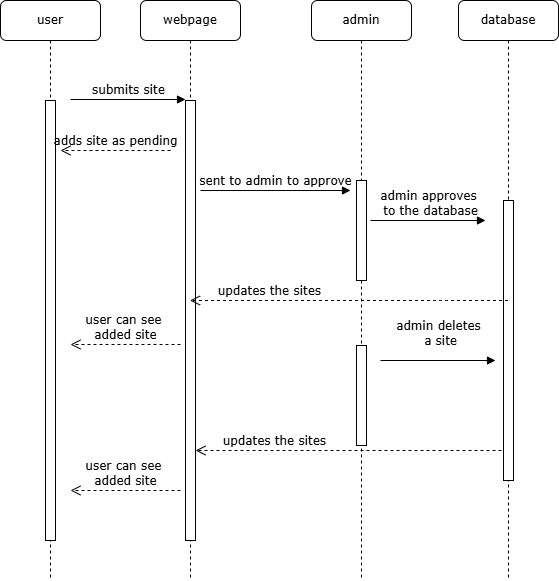

The diagram above was exported from draw.io. Its source (the exported page's mxGraphModel, read from the mxfile embedded in the PNG):
<mxGraphModel dx="1651" dy="744" grid="1" gridSize="10" guides="1" tooltips="1" connect="1" arrows="1" fold="1" page="1" pageScale="1" pageWidth="1100" pageHeight="850" background="none" math="0" shadow="0">
  <root>
    <mxCell id="0" />
    <mxCell id="1" parent="0" />
    <mxCell id="7baba1c4bc27f4b0-2" parent="1" style="shape=umlLifeline;perimeter=lifelinePerimeter;whiteSpace=wrap;html=1;container=1;collapsible=0;recursiveResize=0;outlineConnect=0;rounded=1;shadow=0;comic=0;labelBackgroundColor=none;strokeWidth=1;fontFamily=Verdana;fontSize=12;align=center;" value="webpage" vertex="1">
      <mxGeometry height="580" width="100" x="240" y="80" as="geometry" />
    </mxCell>
    <mxCell id="7baba1c4bc27f4b0-10" parent="7baba1c4bc27f4b0-2" style="html=1;points=[];perimeter=orthogonalPerimeter;rounded=0;shadow=0;comic=0;labelBackgroundColor=none;strokeWidth=1;fontFamily=Verdana;fontSize=12;align=center;" value="" vertex="1">
      <mxGeometry height="440" width="10" x="45" y="100" as="geometry" />
    </mxCell>
    <mxCell id="7baba1c4bc27f4b0-14" edge="1" parent="7baba1c4bc27f4b0-2" style="html=1;verticalAlign=bottom;endArrow=block;entryX=0;entryY=0;labelBackgroundColor=none;fontFamily=Verdana;fontSize=12;edgeStyle=elbowEdgeStyle;elbow=vertical;" value="sent to admin to approve">
      <mxGeometry relative="1" as="geometry">
        <mxPoint x="60" y="190" as="sourcePoint" />
        <mxPoint x="210" y="190.00000000000023" as="targetPoint" />
      </mxGeometry>
    </mxCell>
    <mxCell id="XT8CL8b_gicIVeitpKtt-11" edge="1" parent="7baba1c4bc27f4b0-2" style="html=1;verticalAlign=bottom;endArrow=open;dashed=1;endSize=8;labelBackgroundColor=none;fontFamily=Verdana;fontSize=12;" value="updates the sites&amp;nbsp;">
      <mxGeometry relative="1" x="0.4937" as="geometry">
        <mxPoint as="offset" />
        <Array as="points">
          <mxPoint x="305" y="450" />
        </Array>
        <mxPoint x="373" y="450" as="sourcePoint" />
        <mxPoint x="55" y="450" as="targetPoint" />
      </mxGeometry>
    </mxCell>
    <mxCell id="7baba1c4bc27f4b0-3" parent="1" style="shape=umlLifeline;perimeter=lifelinePerimeter;whiteSpace=wrap;html=1;container=1;collapsible=0;recursiveResize=0;outlineConnect=0;rounded=1;shadow=0;comic=0;labelBackgroundColor=none;strokeWidth=1;fontFamily=Verdana;fontSize=12;align=center;" value="admin" vertex="1">
      <mxGeometry height="580" width="100" x="411" y="80" as="geometry" />
    </mxCell>
    <mxCell id="7baba1c4bc27f4b0-13" parent="7baba1c4bc27f4b0-3" style="html=1;points=[];perimeter=orthogonalPerimeter;rounded=0;shadow=0;comic=0;labelBackgroundColor=none;strokeWidth=1;fontFamily=Verdana;fontSize=12;align=center;" value="" vertex="1">
      <mxGeometry height="100" width="10" x="45" y="180" as="geometry" />
    </mxCell>
    <mxCell id="XT8CL8b_gicIVeitpKtt-9" parent="7baba1c4bc27f4b0-3" style="html=1;points=[];perimeter=orthogonalPerimeter;rounded=0;shadow=0;comic=0;labelBackgroundColor=none;strokeWidth=1;fontFamily=Verdana;fontSize=12;align=center;" value="" vertex="1">
      <mxGeometry height="100" width="10" x="45" y="345" as="geometry" />
    </mxCell>
    <mxCell id="7baba1c4bc27f4b0-4" parent="1" style="shape=umlLifeline;perimeter=lifelinePerimeter;whiteSpace=wrap;html=1;container=1;collapsible=0;recursiveResize=0;outlineConnect=0;rounded=1;shadow=0;comic=0;labelBackgroundColor=none;strokeWidth=1;fontFamily=Verdana;fontSize=12;align=center;" value="database" vertex="1">
      <mxGeometry height="580" width="100" x="558" y="80" as="geometry" />
    </mxCell>
    <mxCell id="7baba1c4bc27f4b0-16" parent="7baba1c4bc27f4b0-4" style="html=1;points=[];perimeter=orthogonalPerimeter;rounded=0;shadow=0;comic=0;labelBackgroundColor=none;strokeWidth=1;fontFamily=Verdana;fontSize=12;align=center;" value="" vertex="1">
      <mxGeometry height="280" width="10" x="45" y="200" as="geometry" />
    </mxCell>
    <mxCell id="7baba1c4bc27f4b0-8" parent="1" style="shape=umlLifeline;perimeter=lifelinePerimeter;whiteSpace=wrap;html=1;container=1;collapsible=0;recursiveResize=0;outlineConnect=0;rounded=1;shadow=0;comic=0;labelBackgroundColor=none;strokeWidth=1;fontFamily=Verdana;fontSize=12;align=center;" value="user" vertex="1">
      <mxGeometry height="580" width="100" x="100" y="80" as="geometry" />
    </mxCell>
    <mxCell id="7baba1c4bc27f4b0-9" parent="7baba1c4bc27f4b0-8" style="html=1;points=[];perimeter=orthogonalPerimeter;rounded=0;shadow=0;comic=0;labelBackgroundColor=none;strokeWidth=1;fontFamily=Verdana;fontSize=12;align=center;" value="" vertex="1">
      <mxGeometry height="440" width="10" x="45" y="100" as="geometry" />
    </mxCell>
    <mxCell id="7baba1c4bc27f4b0-11" edge="1" parent="7baba1c4bc27f4b0-8" style="html=1;verticalAlign=bottom;endArrow=block;entryX=0;entryY=0;labelBackgroundColor=none;fontFamily=Verdana;fontSize=12;edgeStyle=elbowEdgeStyle;elbow=vertical;" value="submits site">
      <mxGeometry relative="1" as="geometry">
        <mxPoint x="70" y="99" as="sourcePoint" />
        <mxPoint x="185" y="99" as="targetPoint" />
      </mxGeometry>
    </mxCell>
    <mxCell id="XT8CL8b_gicIVeitpKtt-7" edge="1" parent="7baba1c4bc27f4b0-8" style="html=1;verticalAlign=bottom;endArrow=open;dashed=1;endSize=8;labelBackgroundColor=none;fontFamily=Verdana;fontSize=12;" value="user can see&amp;nbsp;&lt;div&gt;added site&lt;/div&gt;">
      <mxGeometry relative="1" as="geometry">
        <mxPoint x="180" y="344" as="sourcePoint" />
        <mxPoint x="70" y="344" as="targetPoint" />
      </mxGeometry>
    </mxCell>
    <mxCell id="XT8CL8b_gicIVeitpKtt-12" edge="1" parent="7baba1c4bc27f4b0-8" style="html=1;verticalAlign=bottom;endArrow=open;dashed=1;endSize=8;labelBackgroundColor=none;fontFamily=Verdana;fontSize=12;" value="user can see&amp;nbsp;&lt;div&gt;added site&lt;/div&gt;">
      <mxGeometry relative="1" as="geometry">
        <mxPoint x="180" y="490" as="sourcePoint" />
        <mxPoint x="70" y="490" as="targetPoint" />
      </mxGeometry>
    </mxCell>
    <mxCell id="XT8CL8b_gicIVeitpKtt-1" edge="1" parent="1" style="html=1;verticalAlign=bottom;endArrow=open;dashed=1;endSize=8;labelBackgroundColor=none;fontFamily=Verdana;fontSize=12;" value="adds site as pending">
      <mxGeometry relative="1" as="geometry">
        <mxPoint x="270" y="230" as="sourcePoint" />
        <mxPoint x="160" y="230" as="targetPoint" />
      </mxGeometry>
    </mxCell>
    <mxCell id="XT8CL8b_gicIVeitpKtt-2" edge="1" parent="1" style="html=1;verticalAlign=bottom;endArrow=block;entryX=0;entryY=0;labelBackgroundColor=none;fontFamily=Verdana;fontSize=12;edgeStyle=elbowEdgeStyle;elbow=vertical;" value="admin approves&lt;div&gt;&amp;nbsp;to the database&lt;/div&gt;">
      <mxGeometry relative="1" as="geometry">
        <mxPoint as="offset" />
        <mxPoint x="470" y="300" as="sourcePoint" />
        <mxPoint x="585" y="300" as="targetPoint" />
      </mxGeometry>
    </mxCell>
    <mxCell id="XT8CL8b_gicIVeitpKtt-3" edge="1" parent="1" source="7baba1c4bc27f4b0-4" style="html=1;verticalAlign=bottom;endArrow=open;dashed=1;endSize=8;labelBackgroundColor=none;fontFamily=Verdana;fontSize=12;" target="7baba1c4bc27f4b0-2" value="updates the sites&amp;nbsp;">
      <mxGeometry relative="1" x="0.4937" as="geometry">
        <mxPoint as="offset" />
        <Array as="points">
          <mxPoint x="540" y="380" />
        </Array>
        <mxPoint x="600" y="350" as="sourcePoint" />
        <mxPoint x="490" y="350" as="targetPoint" />
      </mxGeometry>
    </mxCell>
    <mxCell id="XT8CL8b_gicIVeitpKtt-10" edge="1" parent="1" style="html=1;verticalAlign=bottom;endArrow=block;entryX=0;entryY=0;labelBackgroundColor=none;fontFamily=Verdana;fontSize=12;edgeStyle=elbowEdgeStyle;elbow=vertical;" value="admin deletes&lt;div&gt;&amp;nbsp;a site&lt;/div&gt;">
      <mxGeometry relative="1" y="10" as="geometry">
        <mxPoint as="offset" />
        <mxPoint x="480" y="440" as="sourcePoint" />
        <mxPoint x="595" y="440" as="targetPoint" />
      </mxGeometry>
    </mxCell>
  </root>
</mxGraphModel>